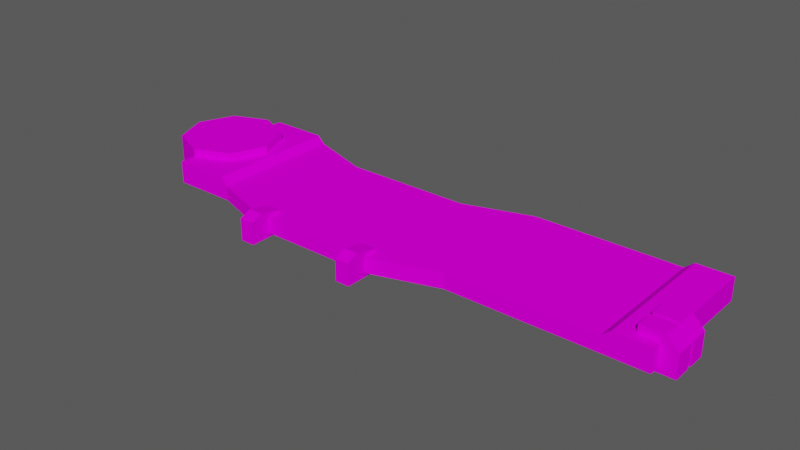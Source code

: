 # Source: Bloco_quebrar2.blend  (saved by Blender 3.2.14; exported with 4.5.12 LTS)
import bpy
from mathutils import Matrix  # noqa: F401  (used for matrix-valued properties, if any)

bpy.ops.wm.read_factory_settings(use_empty=True)
scene = bpy.context.scene
scene.name = 'Scene'

# ---- collections
col_ambiente = bpy.data.collections.new('Ambiente'); scene.collection.children.link(col_ambiente)

# ---- images (referenced by path relative to the original .blend; pixels are not part of the script)
import os
ASSET_DIR = os.environ.get("B2B_ASSET_DIR", "")  # directory of the original .blend (textures are referenced by path, not embedded)
HERE = os.path.dirname(os.path.abspath(__file__))  # packed textures are extracted next to this script under _unpacked/

def load_image(name, relpath, width, height, colorspace="sRGB"):
    """Load a texture the original file referenced (path relative to the .blend, or extracted next to this script)."""
    p = next((c for c in (os.path.join(HERE, relpath), os.path.join(ASSET_DIR, relpath)) if relpath and os.path.exists(c)), "")
    if p:
        img = bpy.data.images.load(p, check_existing=True)
        img.name = name
    else:  # same state as the original file: an image datablock whose file is absent (Cycles renders it pink)
        img = bpy.data.images.new(name, width, height)
        img.source = "FILE"
        img.filepath = "//" + (relpath or name)
    img.colorspace_settings.name = colorspace
    return img
img_atlas_de_texturas_v3_png = load_image('Atlas de Texturas v3.png', 'Atlas de Texturas v3.png', 1024, 1024, 'sRGB')

# ---- materials (node trees are filled in below, after node groups)
mat_atlas = bpy.data.materials.new('Atlas')
mat_atlas.use_transparent_shadow = False

# ---- material node trees
mat_atlas.use_nodes = True; mat_atlas.node_tree.nodes.clear()
_N = mat_atlas.node_tree.nodes; _L = mat_atlas.node_tree.links
n0 = _N.new('ShaderNodeOutputMaterial'); n0.name = 'Material Output'; n0.location = (300, 300)
n1 = _N.new('ShaderNodeBsdfPrincipled'); n1.name = 'Principled BSDF'; n1.location = (10, 300)
n1.distribution = 'GGX'
n1.subsurface_method = 'RANDOM_WALK_SKIN'
n1.inputs[3].default_value = 1.45
n1.inputs[13].default_value = 0.0
n1.inputs[27].default_value = (0.0, 0.0, 0.0, 1.0)
n1.inputs[28].default_value = 1.0
n2 = _N.new('ShaderNodeTexImage'); n2.name = 'Image Texture'; n2.location = (-258, 295)
n2.image = img_atlas_de_texturas_v3_png
_L.new(n1.outputs[0], n0.inputs[0])
_L.new(n2.outputs[0], n1.inputs[0])
n0.is_active_output = True

# ---- world
world_world = bpy.data.worlds.new('World'); scene.world = world_world
world_world.use_nodes = True; world_world.node_tree.nodes.clear()
_N = world_world.node_tree.nodes; _L = world_world.node_tree.links
n0 = _N.new('ShaderNodeOutputWorld'); n0.name = 'World Output'; n0.location = (300, 300)
n1 = _N.new('ShaderNodeBackground'); n1.name = 'Background'; n1.location = (10, 300)
n1.inputs[0].default_value = (0.05088, 0.05088, 0.05088, 1.0)
n1.inputs[1].default_value = 1.6
_L.new(n1.outputs[0], n0.inputs[0])
n0.is_active_output = True
world_world.color = (0.05088, 0.05088, 0.05088)
world_world.use_sun_shadow = False
world_world.sun_shadow_jitter_overblur = 0.0

# ---- meshes
me_cube_024 = bpy.data.meshes.new('Cube.024')
me_cube_024.from_pydata([(-3.844, -0.7701, -0.1743), (-3.844, 1.23, -0.1743), (-3.844, -0.7701, -0.5102), (-3.844, 1.23, -0.5102), (3.844, -0.7701, -0.1743), (3.844, 1.23, -0.1743), (3.844, -0.7701, -0.5102), (3.844, 1.23, -0.5102), (1.013, 1.23, -0.2844), (2.98e-08, -1.095, -0.5102), (-1.922, -1.095, -0.5102), (-1.922, 0.9045, -0.5102), (2.98e-08, 0.9045, -0.5102), (1.013, -0.7701, -0.2844), (-1.922, -1.095, -0.2844), (2.98e-08, -1.095, -0.2844), (1.013, 1.23, -0.5102), (1.013, -0.7701, -0.5102), (2.98e-08, 0.9045, -0.2844), (-1.922, 0.9045, -0.2844), (-2.883, -0.7701, -0.5102), (-2.883, 1.23, -0.2844), (-2.883, 1.23, -0.5102), (-2.883, -0.7701, -0.2844), (-3.844, 0.9822, -0.5607), (-3.844, 0.9822, -0.0565), (-3.313, 0.7618, -0.5607), (-3.313, 0.7618, -0.0565), (-3.092, 0.2299, -0.5607), (-3.092, 0.2299, -0.0565), (-3.313, -0.3021, -0.5607), (-3.313, -0.3021, -0.0565), (-3.844, -0.5225, -0.5607), (-3.844, -0.5225, -0.0565), (-4.376, -0.3021, -0.5607), (-4.376, -0.3021, -0.0565), (-4.597, 0.2299, -0.5607), (-4.597, 0.2299, -0.0565), (-4.376, 0.7618, -0.5607), (-4.376, 0.7618, -0.0565), (3.556, -0.351, -0.0565), (3.556, -0.6179, -0.0565), (3.556, -0.6179, -0.5707), (3.556, -0.351, -0.5707), (4.076, -0.6179, -0.5707), (4.076, -0.351, -0.5707), (4.076, -0.6179, -0.2277), (3.905, -0.6179, -0.0565), (3.905, -0.351, -0.0565), (4.076, -0.351, -0.2277), (-1.709, -1.397, -0.2451), (-1.709, -1.226, -0.1705), (-1.922, -1.226, -0.1705), (-1.922, -1.397, -0.2451), (-1.709, -1.397, -0.5707), (-1.922, -1.397, -0.5707), (-1.709, -0.8764, -0.5707), (-1.922, -0.8764, -0.5707), (-1.922, -0.8764, -0.2469), (-1.709, -0.8764, -0.2469), (-2.99, -0.7701, -0.5102), (-2.99, 1.23, -0.1743), (-2.99, 1.23, -0.5102), (-2.99, -0.7701, -0.1743), (3.556, -0.02145, -0.0565), (3.556, -0.2884, -0.0565), (3.556, -0.2884, -0.5707), (3.556, -0.02145, -0.5707), (4.076, -0.2884, -0.5707), (4.076, -0.02145, -0.5707), (4.076, -0.2884, -0.2277), (3.905, -0.2884, -0.0565), (3.905, -0.02145, -0.0565), (4.076, -0.02145, -0.2277), (3.844e-06, -1.397, -0.2451), (3.844e-06, -1.226, -0.1705), (-0.2131, -1.226, -0.1705), (-0.2131, -1.397, -0.2451), (3.844e-06, -1.397, -0.5707), (-0.2131, -1.397, -0.5707), (3.844e-06, -0.8764, -0.5707), (-0.2131, -0.8764, -0.5707), (-0.2131, -0.8764, -0.2469), (3.844e-06, -0.8764, -0.2469), (3.321, 1.23, -0.1743), (3.189, 1.23, -0.2844), (3.189, -0.7701, -0.2844), (3.321, -0.7701, -0.1743), (3.321, 1.23, -0.5102), (3.189, 1.23, -0.5102), (3.321, -0.7701, -0.5102), (3.189, -0.7701, -0.5102)], [], [(0, 1, 3, 2), (6, 7, 5, 4), (63, 61, 1, 0), (62, 3, 1, 61), (13, 15, 9, 17), (12, 11, 19, 18), (20, 10, 14, 23), (10, 9, 15, 14), (17, 9, 12, 16), (8, 16, 12, 18), (15, 18, 19, 14), (20, 22, 11, 10), (10, 11, 12, 9), (13, 8, 18, 15), (60, 62, 22, 20), (60, 20, 23, 63), (11, 22, 21, 19), (14, 19, 21, 23), (4, 87, 90, 6), (6, 90, 88, 7), (86, 13, 17, 91), (5, 7, 88, 84), (24, 25, 27, 26), (26, 27, 29, 28), (28, 29, 31, 30), (30, 31, 33, 32), (32, 33, 35, 34), (34, 35, 37, 36), (27, 25, 39, 37, 35, 33, 31, 29), (36, 37, 39, 38), (38, 39, 25, 24), (24, 26, 28, 30, 32, 34, 36, 38), (41, 40, 43, 42), (42, 43, 45, 44), (47, 48, 40, 41), (45, 43, 40, 48, 49), (44, 45, 49, 46), (48, 47, 46, 49), (42, 44, 46, 47, 41), (57, 55, 53, 52, 58), (51, 52, 53, 50), (55, 54, 50, 53), (54, 56, 59, 51, 50), (52, 51, 59, 58), (57, 56, 54, 55), (58, 59, 56, 57), (2, 60, 63, 0), (2, 3, 62, 60), (22, 62, 61, 21), (23, 21, 61, 63), (65, 64, 67, 66), (66, 67, 69, 68), (71, 72, 64, 65), (69, 67, 64, 72, 73), (68, 69, 73, 70), (72, 71, 70, 73), (66, 68, 70, 71, 65), (81, 79, 77, 76, 82), (75, 76, 77, 74), (79, 78, 74, 77), (78, 80, 83, 75, 74), (76, 75, 83, 82), (81, 80, 78, 79), (82, 83, 80, 81), (85, 89, 16, 8), (4, 5, 84, 87), (91, 17, 16, 89), (85, 86, 87, 84), (89, 85, 84, 88), (91, 89, 88, 90), (86, 91, 90, 87), (86, 85, 8, 13)])
_uv = me_cube_024.uv_layers.new(name='UVMap')
_uv.uv.foreach_set('vector', [0.1276, 0.3747, 0.262, 0.3747, 0.262, 0.3747, 0.1276, 0.3747, 0.2321, 0.3252, 0.2321, 0.3608, 0.1569, 0.3608, 0.1569, 0.3252, 0.1276, 0.3192, 0.262, 0.3192, 0.262, 0.3747, 0.1276, 0.3747, 0.262, 0.3192, 0.262, 0.3747, 0.262, 0.3747, 0.262, 0.3192, 0.1689, 0.6461, 0.1689, 0.6461, 0.1689, 0.6461, 0.1689, 0.6461, 0.1689, 0.6461, 0.1689, 0.6461, 0.1689, 0.6461, 0.1689, 0.6461, 0.1689, 0.6461, 0.1689, 0.6461, 0.1689, 0.6461, 0.1689, 0.6461, 0.1689, 0.6461, 0.1689, 0.6461, 0.1689, 0.6461, 0.1689, 0.6461, 0.4188, 0.1021, 0.4188, 0.09202, 0.4377, 0.09202, 0.4377, 0.1021, 0.1689, 0.6461, 0.1689, 0.6461, 0.1689, 0.6461, 0.1689, 0.6461, 0.08457, 0.6491, 0.08457, 0.6941, 0.04135, 0.6941, 0.04135, 0.6491, 0.4188, 0.06322, 0.4377, 0.06322, 0.4377, 0.07282, 0.4188, 0.07282, 0.4188, 0.07282, 0.4377, 0.07282, 0.4377, 0.09202, 0.4188, 0.09202, 0.1073, 0.6564, 0.1073, 0.7014, 0.08457, 0.6941, 0.08457, 0.6491, 0.1276, 0.3192, 0.262, 0.3192, 0.262, 0.3122, 0.1276, 0.3122, 0.1276, 0.3192, 0.1276, 0.3122, 0.1276, 0.3122, 0.1276, 0.3192, 0.1689, 0.6461, 0.1689, 0.6461, 0.1689, 0.6461, 0.1689, 0.6461, 0.04135, 0.6491, 0.04135, 0.6941, 0.01973, 0.7014, 0.01973, 0.6564, 0.1277, 0.312, 0.1277, 0.3621, 0.1277, 0.3621, 0.1277, 0.312, 0.1277, 0.312, 0.1277, 0.3621, 0.261, 0.3621, 0.261, 0.312, 0.1689, 0.6461, 0.1689, 0.6461, 0.1689, 0.6461, 0.1689, 0.6461, 0.261, 0.312, 0.261, 0.312, 0.261, 0.3621, 0.261, 0.3621, 0.2051, 0.6995, 0.2051, 0.7017, 0.2257, 0.6934, 0.224, 0.6919, 0.224, 0.6919, 0.2257, 0.6934, 0.2342, 0.6735, 0.2319, 0.6735, 0.2319, 0.6735, 0.2342, 0.6735, 0.2257, 0.6535, 0.224, 0.6551, 0.224, 0.6551, 0.2257, 0.6535, 0.2051, 0.6453, 0.2051, 0.6475, 0.2051, 0.6475, 0.2051, 0.6453, 0.1845, 0.6535, 0.1861, 0.6551, 0.1861, 0.6551, 0.1845, 0.6535, 0.1759, 0.6735, 0.1782, 0.6735, 0.2266, 0.6943, 0.2051, 0.703, 0.1835, 0.6943, 0.1746, 0.6735, 0.1835, 0.6526, 0.2051, 0.644, 0.2266, 0.6526, 0.2355, 0.6735, 0.1782, 0.6735, 0.1759, 0.6735, 0.1845, 0.6934, 0.1861, 0.6919, 0.1861, 0.6919, 0.1845, 0.6934, 0.2051, 0.7017, 0.2051, 0.6995, 0.3004, 0.3726, 0.3262, 0.3623, 0.3369, 0.3373, 0.3262, 0.3123, 0.3004, 0.3019, 0.2746, 0.3123, 0.2639, 0.3373, 0.2746, 0.3623, 0.2635, 0.2882, 0.2879, 0.2882, 0.2879, 0.2882, 0.2635, 0.2882, 0.2635, 0.2882, 0.2879, 0.2882, 0.2879, 0.2562, 0.2635, 0.2562, 0.2635, 0.2667, 0.2879, 0.2667, 0.2879, 0.2882, 0.2635, 0.2882, 0.2656, 0.2562, 0.2656, 0.2882, 0.2879, 0.2882, 0.2879, 0.2667, 0.2879, 0.2562, 0.2635, 0.2957, 0.2879, 0.2957, 0.2879, 0.2562, 0.2635, 0.2562, 0.2879, 0.2667, 0.2635, 0.2667, 0.2635, 0.2562, 0.2879, 0.2562, 0.2882, 0.2882, 0.2882, 0.2562, 0.2635, 0.2562, 0.2635, 0.2667, 0.2635, 0.2882, 0.2882, 0.2882, 0.2882, 0.2562, 0.2635, 0.2562, 0.2635, 0.2667, 0.2635, 0.2882, 0.2879, 0.2667, 0.2635, 0.2667, 0.2635, 0.2562, 0.2879, 0.2562, 0.2635, 0.2957, 0.2879, 0.2957, 0.2879, 0.2562, 0.2635, 0.2562, 0.2656, 0.2562, 0.2656, 0.2882, 0.2879, 0.2882, 0.2879, 0.2667, 0.2879, 0.2562, 0.2635, 0.2667, 0.2879, 0.2667, 0.2879, 0.2882, 0.2635, 0.2882, 0.2635, 0.2882, 0.2879, 0.2882, 0.2879, 0.2562, 0.2635, 0.2562, 0.2635, 0.2882, 0.2879, 0.2882, 0.2879, 0.2882, 0.2635, 0.2882, 0.1276, 0.3747, 0.1276, 0.3192, 0.1276, 0.3192, 0.1276, 0.3747, 0.1276, 0.3747, 0.262, 0.3747, 0.262, 0.3192, 0.1276, 0.3192, 0.262, 0.3122, 0.262, 0.3192, 0.262, 0.3192, 0.262, 0.3122, 0.1276, 0.3122, 0.262, 0.3122, 0.262, 0.3192, 0.1276, 0.3192, 0.2635, 0.2882, 0.2879, 0.2882, 0.2879, 0.2882, 0.2635, 0.2882, 0.2635, 0.2882, 0.2879, 0.2882, 0.2879, 0.2562, 0.2635, 0.2562, 0.2635, 0.2667, 0.2879, 0.2667, 0.2879, 0.2882, 0.2635, 0.2882, 0.2656, 0.2562, 0.2656, 0.2882, 0.2879, 0.2882, 0.2879, 0.2667, 0.2879, 0.2562, 0.2635, 0.2957, 0.2879, 0.2957, 0.2879, 0.2562, 0.2635, 0.2562, 0.2879, 0.2667, 0.2635, 0.2667, 0.2635, 0.2562, 0.2879, 0.2562, 0.2882, 0.2882, 0.2882, 0.2562, 0.2635, 0.2562, 0.2635, 0.2667, 0.2635, 0.2882, 0.2882, 0.2882, 0.2882, 0.2562, 0.2635, 0.2562, 0.2635, 0.2667, 0.2635, 0.2882, 0.2879, 0.2667, 0.2635, 0.2667, 0.2635, 0.2562, 0.2879, 0.2562, 0.2635, 0.2957, 0.2879, 0.2957, 0.2879, 0.2562, 0.2635, 0.2562, 0.2656, 0.2562, 0.2656, 0.2882, 0.2879, 0.2882, 0.2879, 0.2667, 0.2879, 0.2562, 0.2635, 0.2667, 0.2879, 0.2667, 0.2879, 0.2882, 0.2635, 0.2882, 0.2635, 0.2882, 0.2879, 0.2882, 0.2879, 0.2562, 0.2635, 0.2562, 0.2635, 0.2882, 0.2879, 0.2882, 0.2879, 0.2882, 0.2635, 0.2882, 0.1689, 0.6461, 0.1689, 0.6461, 0.1689, 0.6461, 0.1689, 0.6461, 0.1277, 0.312, 0.261, 0.312, 0.261, 0.3621, 0.1277, 0.3621, 0.4188, 0.1239, 0.4188, 0.1021, 0.4377, 0.1021, 0.4377, 0.1239, 0.261, 0.3749, 0.1277, 0.3749, 0.1277, 0.3621, 0.261, 0.3621, 0.261, 0.3749, 0.261, 0.3749, 0.261, 0.3621, 0.261, 0.3621, 0.1277, 0.3749, 0.261, 0.3749, 0.261, 0.3621, 0.1277, 0.3621, 0.1277, 0.3749, 0.1277, 0.3749, 0.1277, 0.3621, 0.1277, 0.3621, 0.1563, 0.6564, 0.1563, 0.7014, 0.1073, 0.7014, 0.1073, 0.6564])
me_cube_024.materials.append(mat_atlas)
me_cube_024.use_remesh_fix_poles = True
me_cube_024.use_remesh_preserve_attributes = False
me_cube_024.use_mirror_vertex_groups = False
me_cube_024.update()

# ---- objects
ob_cube_066 = bpy.data.objects.new('Cube.066', me_cube_024)

# ---- transforms, parenting, visibility, modifiers, constraints
ob_cube_066.location = (0.0, 0.0, 0.0)
ob_cube_066.scale = (0.1231, 0.1231, 0.1231)
ob_cube_066.lineart.crease_threshold = 0.0

# ---- collection membership
col_ambiente.objects.link(ob_cube_066)

# ---- scene / render settings (as saved in the file)
scene.frame_start = 1; scene.frame_end = 250; scene.frame_set(89)
scene.render.engine = 'BLENDER_EEVEE_NEXT'
scene.cycles.use_denoising = False
scene.cycles.samples = 128
scene.cycles.sampling_pattern = 'TABULATED_SOBOL'
scene.cycles.use_adaptive_sampling = False
scene.cycles.use_light_tree = False
scene.view_settings.view_transform = 'Filmic'
bpy.context.view_layer.update()

# ---- added for rendering (the .blend has no active camera and no usable light): camera, sun
cam_auto = bpy.data.cameras.new('AutoCamera')
cam_auto.lens = 50.0
cam_auto.sensor_width = 36.0
cam_auto.clip_end = 1000.0
ob_auto_camera = bpy.data.objects.new('AutoCamera', cam_auto)
scene.collection.objects.link(ob_auto_camera)
ob_auto_camera.location = (1.00195, -1.25109, 0.78858)
ob_auto_camera.rotation_euler = (1.09748, -7.21219e-08, 0.694738)
scene.camera = ob_auto_camera
light_auto_sun = bpy.data.lights.new('AutoSun', 'SUN')
light_auto_sun.energy = 3.0
light_auto_sun.angle = 0.0523599
ob_auto_sun = bpy.data.objects.new('AutoSun', light_auto_sun)
scene.collection.objects.link(ob_auto_sun)
ob_auto_sun.rotation_euler = (0.872665, 0.174533, 0.523599)
bpy.context.view_layer.update()
